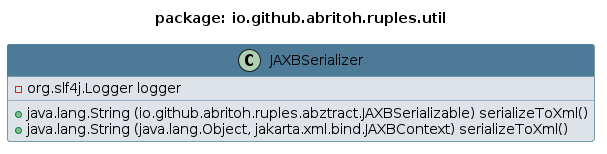

The diagram above was rendered by PlantUML. Its source (embedded in the PNG):
@startuml 
skinparam class { 
 BackgroundColor #DEE3E9 
 ArrowColor #4D7A97 
 BorderColor #4D7A97 
}
top to bottom direction 
title package: io.github.abritoh.ruples.util
skinparam titleBackgroundColor White
skinparam classHeaderBackgroundColor #4D7A97
skinparam stereotypeBBackgroundColor #F8981D


class JAXBSerializer {
 - org.slf4j.Logger logger
 + java.lang.String (io.github.abritoh.ruples.abztract.JAXBSerializable) serializeToXml()
 + java.lang.String (java.lang.Object, jakarta.xml.bind.JAXBContext) serializeToXml()
}
@enduml